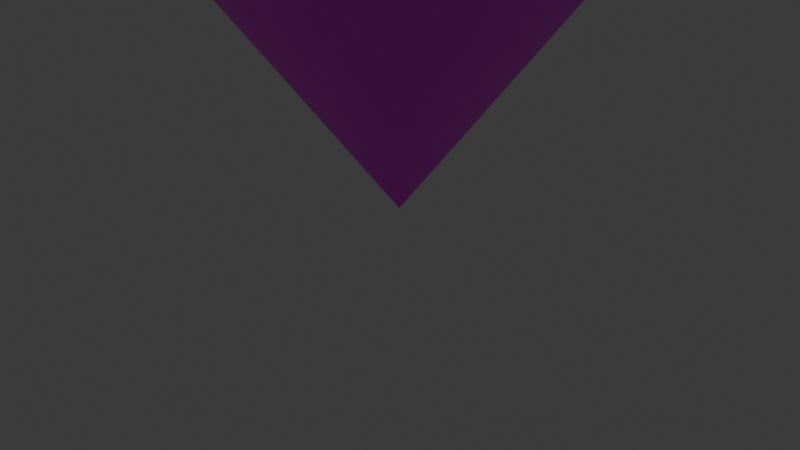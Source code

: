 # Source: marker.blend  (saved by Blender 4.5.91; exported with 4.5.12 LTS)
import bpy
from mathutils import Matrix  # noqa: F401  (used for matrix-valued properties, if any)

bpy.ops.wm.read_factory_settings(use_empty=True)
scene = bpy.context.scene
scene.name = 'Scene'

# ---- collections
col_marker = bpy.data.collections.new('Marker'); scene.collection.children.link(col_marker)
col_collection_2 = bpy.data.collections.new('Collection 2'); scene.collection.children.link(col_collection_2)

# ---- images (referenced by path relative to the original .blend; pixels are not part of the script)
import os
ASSET_DIR = os.environ.get("B2B_ASSET_DIR", "")  # directory of the original .blend (textures are referenced by path, not embedded)
HERE = os.path.dirname(os.path.abspath(__file__))  # packed textures are extracted next to this script under _unpacked/

def load_image(name, relpath, width, height, colorspace="sRGB"):
    """Load a texture the original file referenced (path relative to the .blend, or extracted next to this script)."""
    p = next((c for c in (os.path.join(HERE, relpath), os.path.join(ASSET_DIR, relpath)) if relpath and os.path.exists(c)), "")
    if p:
        img = bpy.data.images.load(p, check_existing=True)
        img.name = name
    else:  # same state as the original file: an image datablock whose file is absent (Cycles renders it pink)
        img = bpy.data.images.new(name, width, height)
        img.source = "FILE"
        img.filepath = "//" + (relpath or name)
    img.colorspace_settings.name = colorspace
    return img
img_marker_png = load_image('marker.png', 'marker.png', 1024, 1024, 'sRGB')

# ---- materials (node trees are filled in below, after node groups)
mat_orange = bpy.data.materials.new('orange')

# ---- material node trees
mat_orange.use_nodes = True; mat_orange.node_tree.nodes.clear()
_N = mat_orange.node_tree.nodes; _L = mat_orange.node_tree.links
n0 = _N.new('ShaderNodeBsdfPrincipled'); n0.name = 'Principled BSDF'; n0.location = (-200, 100)
n1 = _N.new('ShaderNodeOutputMaterial'); n1.name = 'Material Output'; n1.location = (200, 100)
n2 = _N.new('ShaderNodeTexImage'); n2.name = 'Image Texture'; n2.location = (-567, 87)
n2.image = img_marker_png
_L.new(n0.outputs[0], n1.inputs[0])
_L.new(n2.outputs[0], n0.inputs[0])
n1.is_active_output = True

# ---- world
world_world = bpy.data.worlds.new('World'); scene.world = world_world
world_world.use_nodes = True; world_world.node_tree.nodes.clear()
_N = world_world.node_tree.nodes; _L = world_world.node_tree.links
n0 = _N.new('ShaderNodeOutputWorld'); n0.name = 'World Output'; n0.location = (200, 100)
n1 = _N.new('ShaderNodeBackground'); n1.name = 'Background'; n1.location = (-200, 100)
n1.inputs[0].default_value = (0.05088, 0.05088, 0.05088, 1.0)
_L.new(n1.outputs[0], n0.inputs[0])
n0.is_active_output = True
world_world.color = (0.05088, 0.05088, 0.05088)
world_world.sun_shadow_jitter_overblur = 0.0

# ---- cameras
cam_camera = bpy.data.cameras.new('Camera')
cam_camera.clip_end = 100.0
cam_camera.ortho_scale = 7.314

# ---- lights
light_light = bpy.data.lights.new('Light', 'POINT')
light_light.energy = 1000.0
light_light.shadow_soft_size = 0.1

# ---- meshes
me_cone_001 = bpy.data.meshes.new('Cone.001')
me_cone_001.from_pydata([(0.0, 6.0, -4.0), (0.5881, 5.971, -4.0), (1.171, 5.885, -4.0), (1.742, 5.742, -4.0), (2.296, 5.543, -4.0), (2.828, 5.292, -4.0), (3.333, 4.989, -4.0), (3.806, 4.638, -4.0), (4.243, 4.243, -4.0), (4.638, 3.806, -4.0), (4.989, 3.333, -4.0), (5.292, 2.828, -4.0), (5.543, 2.296, -4.0), (5.742, 1.742, -4.0), (5.885, 1.171, -4.0), (5.971, 0.5881, -4.0), (6.0, 0.0, -4.0), (5.971, -0.5881, -4.0), (5.885, -1.171, -4.0), (5.742, -1.742, -4.0), (5.543, -2.296, -4.0), (5.292, -2.828, -4.0), (4.989, -3.333, -4.0), (4.638, -3.806, -4.0), (4.243, -4.243, -4.0), (3.806, -4.638, -4.0), (3.333, -4.989, -4.0), (2.828, -5.292, -4.0), (2.296, -5.543, -4.0), (1.742, -5.742, -4.0), (1.171, -5.885, -4.0), (0.5881, -5.971, -4.0), (0.0, -6.0, -4.0), (-0.5881, -5.971, -4.0), (-1.171, -5.885, -4.0), (-1.742, -5.742, -4.0), (-2.296, -5.543, -4.0), (-2.828, -5.292, -4.0), (-3.333, -4.989, -4.0), (-3.806, -4.638, -4.0), (-4.243, -4.243, -4.0), (-4.638, -3.806, -4.0), (-4.989, -3.333, -4.0), (-5.292, -2.828, -4.0), (-5.543, -2.296, -4.0), (-5.742, -1.742, -4.0), (-5.885, -1.171, -4.0), (-5.971, -0.5881, -4.0), (-6.0, 0.0, -4.0), (-5.971, 0.5881, -4.0), (-5.885, 1.171, -4.0), (-5.742, 1.742, -4.0), (-5.543, 2.296, -4.0), (-5.292, 2.828, -4.0), (-4.989, 3.333, -4.0), (-4.638, 3.806, -4.0), (-4.243, 4.243, -4.0), (-3.806, 4.638, -4.0), (-3.333, 4.989, -4.0), (-2.828, 5.292, -4.0), (-2.296, 5.543, -4.0), (-1.742, 5.742, -4.0), (-1.171, 5.885, -4.0), (-0.5881, 5.971, -4.0), (0.0, 0.0, 4.0)], [], [(0, 64, 1), (1, 64, 2), (2, 64, 3), (3, 64, 4), (4, 64, 5), (5, 64, 6), (6, 64, 7), (7, 64, 8), (8, 64, 9), (9, 64, 10), (10, 64, 11), (11, 64, 12), (12, 64, 13), (13, 64, 14), (14, 64, 15), (15, 64, 16), (16, 64, 17), (17, 64, 18), (18, 64, 19), (19, 64, 20), (20, 64, 21), (21, 64, 22), (22, 64, 23), (23, 64, 24), (24, 64, 25), (25, 64, 26), (26, 64, 27), (27, 64, 28), (28, 64, 29), (29, 64, 30), (30, 64, 31), (31, 64, 32), (32, 64, 33), (33, 64, 34), (34, 64, 35), (35, 64, 36), (36, 64, 37), (37, 64, 38), (38, 64, 39), (39, 64, 40), (40, 64, 41), (41, 64, 42), (42, 64, 43), (43, 64, 44), (44, 64, 45), (45, 64, 46), (46, 64, 47), (47, 64, 48), (48, 64, 49), (49, 64, 50), (50, 64, 51), (51, 64, 52), (52, 64, 53), (53, 64, 54), (54, 64, 55), (55, 64, 56), (56, 64, 57), (57, 64, 58), (58, 64, 59), (59, 64, 60), (60, 64, 61), (61, 64, 62), (0, 1, 2, 3, 4, 5, 6, 7, 8, 9, 10, 11, 12, 13, 14, 15, 16, 17, 18, 19, 20, 21, 22, 23, 24, 25, 26, 27, 28, 29, 30, 31, 32, 33, 34, 35, 36, 37, 38, 39, 40, 41, 42, 43, 44, 45, 46, 47, 48, 49, 50, 51, 52, 53, 54, 55, 56, 57, 58, 59, 60, 61, 62, 63), (62, 64, 63), (63, 64, 0)])
_uv = me_cone_001.uv_layers.new(name='UVMap')
_uv.uv.foreach_set('vector', [0.25, 0.49, 0.25, 0.25, 0.2735, 0.4888, 0.2735, 0.4888, 0.25, 0.25, 0.2968, 0.4854, 0.2968, 0.4854, 0.25, 0.25, 0.3197, 0.4797, 0.3197, 0.4797, 0.25, 0.25, 0.3418, 0.4717, 0.3418, 0.4717, 0.25, 0.25, 0.3631, 0.4617, 0.3631, 0.4617, 0.25, 0.25, 0.3833, 0.4496, 0.3833, 0.4496, 0.25, 0.25, 0.4023, 0.4355, 0.4023, 0.4355, 0.25, 0.25, 0.4197, 0.4197, 0.4197, 0.4197, 0.25, 0.25, 0.4355, 0.4023, 0.4355, 0.4023, 0.25, 0.25, 0.4496, 0.3833, 0.4496, 0.3833, 0.25, 0.25, 0.4617, 0.3631, 0.4617, 0.3631, 0.25, 0.25, 0.4717, 0.3418, 0.4717, 0.3418, 0.25, 0.25, 0.4797, 0.3197, 0.4797, 0.3197, 0.25, 0.25, 0.4854, 0.2968, 0.4854, 0.2968, 0.25, 0.25, 0.4888, 0.2735, 0.4888, 0.2735, 0.25, 0.25, 0.49, 0.25, 0.49, 0.25, 0.25, 0.25, 0.4888, 0.2265, 0.4888, 0.2265, 0.25, 0.25, 0.4854, 0.2032, 0.4854, 0.2032, 0.25, 0.25, 0.4797, 0.1803, 0.4797, 0.1803, 0.25, 0.25, 0.4717, 0.1582, 0.4717, 0.1582, 0.25, 0.25, 0.4617, 0.1369, 0.4617, 0.1369, 0.25, 0.25, 0.4496, 0.1167, 0.4496, 0.1167, 0.25, 0.25, 0.4355, 0.09775, 0.4355, 0.09775, 0.25, 0.25, 0.4197, 0.08029, 0.4197, 0.08029, 0.25, 0.25, 0.4023, 0.06448, 0.4023, 0.06448, 0.25, 0.25, 0.3833, 0.05045, 0.3833, 0.05045, 0.25, 0.25, 0.3631, 0.03834, 0.3631, 0.03834, 0.25, 0.25, 0.3418, 0.02827, 0.3418, 0.02827, 0.25, 0.25, 0.3197, 0.02033, 0.3197, 0.02033, 0.25, 0.25, 0.2968, 0.01461, 0.2968, 0.01461, 0.25, 0.25, 0.2735, 0.01116, 0.2735, 0.01116, 0.25, 0.25, 0.25, 0.01, 0.25, 0.01, 0.25, 0.25, 0.2265, 0.01116, 0.2265, 0.01116, 0.25, 0.25, 0.2032, 0.01461, 0.2032, 0.01461, 0.25, 0.25, 0.1803, 0.02033, 0.1803, 0.02033, 0.25, 0.25, 0.1582, 0.02827, 0.1582, 0.02827, 0.25, 0.25, 0.1369, 0.03834, 0.1369, 0.03834, 0.25, 0.25, 0.1167, 0.05045, 0.1167, 0.05045, 0.25, 0.25, 0.09775, 0.06448, 0.09775, 0.06448, 0.25, 0.25, 0.08029, 0.08029, 0.08029, 0.08029, 0.25, 0.25, 0.06448, 0.09775, 0.06448, 0.09775, 0.25, 0.25, 0.05045, 0.1167, 0.05045, 0.1167, 0.25, 0.25, 0.03834, 0.1369, 0.03834, 0.1369, 0.25, 0.25, 0.02827, 0.1582, 0.02827, 0.1582, 0.25, 0.25, 0.02033, 0.1803, 0.02033, 0.1803, 0.25, 0.25, 0.01461, 0.2032, 0.01461, 0.2032, 0.25, 0.25, 0.01116, 0.2265, 0.01116, 0.2265, 0.25, 0.25, 0.01, 0.25, 0.01, 0.25, 0.25, 0.25, 0.01116, 0.2735, 0.01116, 0.2735, 0.25, 0.25, 0.01461, 0.2968, 0.01461, 0.2968, 0.25, 0.25, 0.02033, 0.3197, 0.02033, 0.3197, 0.25, 0.25, 0.02827, 0.3418, 0.02827, 0.3418, 0.25, 0.25, 0.03834, 0.3631, 0.03834, 0.3631, 0.25, 0.25, 0.05045, 0.3833, 0.05045, 0.3833, 0.25, 0.25, 0.06448, 0.4023, 0.06448, 0.4023, 0.25, 0.25, 0.08029, 0.4197, 0.08029, 0.4197, 0.25, 0.25, 0.09775, 0.4355, 0.09775, 0.4355, 0.25, 0.25, 0.1167, 0.4496, 0.1167, 0.4496, 0.25, 0.25, 0.1369, 0.4617, 0.1369, 0.4617, 0.25, 0.25, 0.1582, 0.4717, 0.1582, 0.4717, 0.25, 0.25, 0.1803, 0.4797, 0.1803, 0.4797, 0.25, 0.25, 0.2032, 0.4854, 0.75, 0.49, 0.7735, 0.4888, 0.7968, 0.4854, 0.8197, 0.4797, 0.8418, 0.4717, 0.8631, 0.4617, 0.8833, 0.4496, 0.9023, 0.4355, 0.9197, 0.4197, 0.9355, 0.4023, 0.9496, 0.3833, 0.9617, 0.3631, 0.9717, 0.3418, 0.9797, 0.3197, 0.9854, 0.2968, 0.9888, 0.2735, 0.99, 0.25, 0.9888, 0.2265, 0.9854, 0.2032, 0.9797, 0.1803, 0.9717, 0.1582, 0.9617, 0.1369, 0.9496, 0.1167, 0.9355, 0.09775, 0.9197, 0.08029, 0.9023, 0.06448, 0.8833, 0.05045, 0.8631, 0.03834, 0.8418, 0.02827, 0.8197, 0.02033, 0.7968, 0.01461, 0.7735, 0.01116, 0.75, 0.01, 0.7265, 0.01116, 0.7032, 0.01461, 0.6803, 0.02033, 0.6582, 0.02827, 0.6369, 0.03834, 0.6167, 0.05045, 0.5977, 0.06448, 0.5803, 0.08029, 0.5645, 0.09775, 0.5504, 0.1167, 0.5383, 0.1369, 0.5283, 0.1582, 0.5203, 0.1803, 0.5146, 0.2032, 0.5112, 0.2265, 0.51, 0.25, 0.5112, 0.2735, 0.5146, 0.2968, 0.5203, 0.3197, 0.5283, 0.3418, 0.5383, 0.3631, 0.5504, 0.3833, 0.5645, 0.4023, 0.5803, 0.4197, 0.5977, 0.4355, 0.6167, 0.4496, 0.6369, 0.4617, 0.6582, 0.4717, 0.6803, 0.4797, 0.7032, 0.4854, 0.7265, 0.4888, 0.2032, 0.4854, 0.25, 0.25, 0.2265, 0.4888, 0.2265, 0.4888, 0.25, 0.25, 0.25, 0.49])
me_cone_001.materials.append(mat_orange)
me_cone_001.update()
me_cylinder = bpy.data.meshes.new('Cylinder')
me_cylinder.from_pydata([(0.0, 3.0, -25.0), (0.0, 3.0, 25.0), (0.2941, 2.986, -25.0), (0.2941, 2.986, 25.0), (0.5853, 2.942, -25.0), (0.5853, 2.942, 25.0), (0.8709, 2.871, -25.0), (0.8709, 2.871, 25.0), (1.148, 2.772, -25.0), (1.148, 2.772, 25.0), (1.414, 2.646, -25.0), (1.414, 2.646, 25.0), (1.667, 2.494, -25.0), (1.667, 2.494, 25.0), (1.903, 2.319, -25.0), (1.903, 2.319, 25.0), (2.121, 2.121, -25.0), (2.121, 2.121, 25.0), (2.319, 1.903, -25.0), (2.319, 1.903, 25.0), (2.494, 1.667, -25.0), (2.494, 1.667, 25.0), (2.646, 1.414, -25.0), (2.646, 1.414, 25.0), (2.772, 1.148, -25.0), (2.772, 1.148, 25.0), (2.871, 0.8709, -25.0), (2.871, 0.8709, 25.0), (2.942, 0.5853, -25.0), (2.942, 0.5853, 25.0), (2.986, 0.2941, -25.0), (2.986, 0.2941, 25.0), (3.0, 0.0, -25.0), (3.0, 0.0, 25.0), (2.986, -0.2941, -25.0), (2.986, -0.2941, 25.0), (2.942, -0.5853, -25.0), (2.942, -0.5853, 25.0), (2.871, -0.8709, -25.0), (2.871, -0.8709, 25.0), (2.772, -1.148, -25.0), (2.772, -1.148, 25.0), (2.646, -1.414, -25.0), (2.646, -1.414, 25.0), (2.494, -1.667, -25.0), (2.494, -1.667, 25.0), (2.319, -1.903, -25.0), (2.319, -1.903, 25.0), (2.121, -2.121, -25.0), (2.121, -2.121, 25.0), (1.903, -2.319, -25.0), (1.903, -2.319, 25.0), (1.667, -2.494, -25.0), (1.667, -2.494, 25.0), (1.414, -2.646, -25.0), (1.414, -2.646, 25.0), (1.148, -2.772, -25.0), (1.148, -2.772, 25.0), (0.8709, -2.871, -25.0), (0.8709, -2.871, 25.0), (0.5853, -2.942, -25.0), (0.5853, -2.942, 25.0), (0.2941, -2.986, -25.0), (0.2941, -2.986, 25.0), (0.0, -3.0, -25.0), (0.0, -3.0, 25.0), (-0.2941, -2.986, -25.0), (-0.2941, -2.986, 25.0), (-0.5853, -2.942, -25.0), (-0.5853, -2.942, 25.0), (-0.8709, -2.871, -25.0), (-0.8709, -2.871, 25.0), (-1.148, -2.772, -25.0), (-1.148, -2.772, 25.0), (-1.414, -2.646, -25.0), (-1.414, -2.646, 25.0), (-1.667, -2.494, -25.0), (-1.667, -2.494, 25.0), (-1.903, -2.319, -25.0), (-1.903, -2.319, 25.0), (-2.121, -2.121, -25.0), (-2.121, -2.121, 25.0), (-2.319, -1.903, -25.0), (-2.319, -1.903, 25.0), (-2.494, -1.667, -25.0), (-2.494, -1.667, 25.0), (-2.646, -1.414, -25.0), (-2.646, -1.414, 25.0), (-2.772, -1.148, -25.0), (-2.772, -1.148, 25.0), (-2.871, -0.8709, -25.0), (-2.871, -0.8709, 25.0), (-2.942, -0.5853, -25.0), (-2.942, -0.5853, 25.0), (-2.986, -0.2941, -25.0), (-2.986, -0.2941, 25.0), (-3.0, 0.0, -25.0), (-3.0, 0.0, 25.0), (-2.986, 0.2941, -25.0), (-2.986, 0.2941, 25.0), (-2.942, 0.5853, -25.0), (-2.942, 0.5853, 25.0), (-2.871, 0.8709, -25.0), (-2.871, 0.8709, 25.0), (-2.772, 1.148, -25.0), (-2.772, 1.148, 25.0), (-2.646, 1.414, -25.0), (-2.646, 1.414, 25.0), (-2.494, 1.667, -25.0), (-2.494, 1.667, 25.0), (-2.319, 1.903, -25.0), (-2.319, 1.903, 25.0), (-2.121, 2.121, -25.0), (-2.121, 2.121, 25.0), (-1.903, 2.319, -25.0), (-1.903, 2.319, 25.0), (-1.667, 2.494, -25.0), (-1.667, 2.494, 25.0), (-1.414, 2.646, -25.0), (-1.414, 2.646, 25.0), (-1.148, 2.772, -25.0), (-1.148, 2.772, 25.0), (-0.8709, 2.871, -25.0), (-0.8709, 2.871, 25.0), (-0.5853, 2.942, -25.0), (-0.5853, 2.942, 25.0), (-0.2941, 2.986, -25.0), (-0.2941, 2.986, 25.0)], [], [(0, 1, 3, 2), (2, 3, 5, 4), (4, 5, 7, 6), (6, 7, 9, 8), (8, 9, 11, 10), (10, 11, 13, 12), (12, 13, 15, 14), (14, 15, 17, 16), (16, 17, 19, 18), (18, 19, 21, 20), (20, 21, 23, 22), (22, 23, 25, 24), (24, 25, 27, 26), (26, 27, 29, 28), (28, 29, 31, 30), (30, 31, 33, 32), (32, 33, 35, 34), (34, 35, 37, 36), (36, 37, 39, 38), (38, 39, 41, 40), (40, 41, 43, 42), (42, 43, 45, 44), (44, 45, 47, 46), (46, 47, 49, 48), (48, 49, 51, 50), (50, 51, 53, 52), (52, 53, 55, 54), (54, 55, 57, 56), (56, 57, 59, 58), (58, 59, 61, 60), (60, 61, 63, 62), (62, 63, 65, 64), (64, 65, 67, 66), (66, 67, 69, 68), (68, 69, 71, 70), (70, 71, 73, 72), (72, 73, 75, 74), (74, 75, 77, 76), (76, 77, 79, 78), (78, 79, 81, 80), (80, 81, 83, 82), (82, 83, 85, 84), (84, 85, 87, 86), (86, 87, 89, 88), (88, 89, 91, 90), (90, 91, 93, 92), (92, 93, 95, 94), (94, 95, 97, 96), (96, 97, 99, 98), (98, 99, 101, 100), (100, 101, 103, 102), (102, 103, 105, 104), (104, 105, 107, 106), (106, 107, 109, 108), (108, 109, 111, 110), (110, 111, 113, 112), (112, 113, 115, 114), (114, 115, 117, 116), (116, 117, 119, 118), (118, 119, 121, 120), (120, 121, 123, 122), (122, 123, 125, 124), (3, 1, 127, 125, 123, 121, 119, 117, 115, 113, 111, 109, 107, 105, 103, 101, 99, 97, 95, 93, 91, 89, 87, 85, 83, 81, 79, 77, 75, 73, 71, 69, 67, 65, 63, 61, 59, 57, 55, 53, 51, 49, 47, 45, 43, 41, 39, 37, 35, 33, 31, 29, 27, 25, 23, 21, 19, 17, 15, 13, 11, 9, 7, 5), (124, 125, 127, 126), (126, 127, 1, 0), (0, 2, 4, 6, 8, 10, 12, 14, 16, 18, 20, 22, 24, 26, 28, 30, 32, 34, 36, 38, 40, 42, 44, 46, 48, 50, 52, 54, 56, 58, 60, 62, 64, 66, 68, 70, 72, 74, 76, 78, 80, 82, 84, 86, 88, 90, 92, 94, 96, 98, 100, 102, 104, 106, 108, 110, 112, 114, 116, 118, 120, 122, 124, 126)])
_uv = me_cylinder.uv_layers.new(name='UVMap')
_uv.uv.foreach_set('vector', [1.0, 0.5, 1.0, 1.0, 0.9844, 1.0, 0.9844, 0.5, 0.9844, 0.5, 0.9844, 1.0, 0.9688, 1.0, 0.9688, 0.5, 0.9688, 0.5, 0.9688, 1.0, 0.9531, 1.0, 0.9531, 0.5, 0.9531, 0.5, 0.9531, 1.0, 0.9375, 1.0, 0.9375, 0.5, 0.9375, 0.5, 0.9375, 1.0, 0.9219, 1.0, 0.9219, 0.5, 0.9219, 0.5, 0.9219, 1.0, 0.9062, 1.0, 0.9062, 0.5, 0.9062, 0.5, 0.9062, 1.0, 0.8906, 1.0, 0.8906, 0.5, 0.8906, 0.5, 0.8906, 1.0, 0.875, 1.0, 0.875, 0.5, 0.875, 0.5, 0.875, 1.0, 0.8594, 1.0, 0.8594, 0.5, 0.8594, 0.5, 0.8594, 1.0, 0.8438, 1.0, 0.8438, 0.5, 0.8438, 0.5, 0.8438, 1.0, 0.8281, 1.0, 0.8281, 0.5, 0.8281, 0.5, 0.8281, 1.0, 0.8125, 1.0, 0.8125, 0.5, 0.8125, 0.5, 0.8125, 1.0, 0.7969, 1.0, 0.7969, 0.5, 0.7969, 0.5, 0.7969, 1.0, 0.7812, 1.0, 0.7812, 0.5, 0.7812, 0.5, 0.7812, 1.0, 0.7656, 1.0, 0.7656, 0.5, 0.7656, 0.5, 0.7656, 1.0, 0.75, 1.0, 0.75, 0.5, 0.75, 0.5, 0.75, 1.0, 0.7344, 1.0, 0.7344, 0.5, 0.7344, 0.5, 0.7344, 1.0, 0.7188, 1.0, 0.7188, 0.5, 0.7188, 0.5, 0.7188, 1.0, 0.7031, 1.0, 0.7031, 0.5, 0.7031, 0.5, 0.7031, 1.0, 0.6875, 1.0, 0.6875, 0.5, 0.6875, 0.5, 0.6875, 1.0, 0.6719, 1.0, 0.6719, 0.5, 0.6719, 0.5, 0.6719, 1.0, 0.6562, 1.0, 0.6562, 0.5, 0.6562, 0.5, 0.6562, 1.0, 0.6406, 1.0, 0.6406, 0.5, 0.6406, 0.5, 0.6406, 1.0, 0.625, 1.0, 0.625, 0.5, 0.625, 0.5, 0.625, 1.0, 0.6094, 1.0, 0.6094, 0.5, 0.6094, 0.5, 0.6094, 1.0, 0.5938, 1.0, 0.5938, 0.5, 0.5938, 0.5, 0.5938, 1.0, 0.5781, 1.0, 0.5781, 0.5, 0.5781, 0.5, 0.5781, 1.0, 0.5625, 1.0, 0.5625, 0.5, 0.5625, 0.5, 0.5625, 1.0, 0.5469, 1.0, 0.5469, 0.5, 0.5469, 0.5, 0.5469, 1.0, 0.5312, 1.0, 0.5312, 0.5, 0.5312, 0.5, 0.5312, 1.0, 0.5156, 1.0, 0.5156, 0.5, 0.5156, 0.5, 0.5156, 1.0, 0.5, 1.0, 0.5, 0.5, 0.5, 0.5, 0.5, 1.0, 0.4844, 1.0, 0.4844, 0.5, 0.4844, 0.5, 0.4844, 1.0, 0.4688, 1.0, 0.4688, 0.5, 0.4688, 0.5, 0.4688, 1.0, 0.4531, 1.0, 0.4531, 0.5, 0.4531, 0.5, 0.4531, 1.0, 0.4375, 1.0, 0.4375, 0.5, 0.4375, 0.5, 0.4375, 1.0, 0.4219, 1.0, 0.4219, 0.5, 0.4219, 0.5, 0.4219, 1.0, 0.4062, 1.0, 0.4062, 0.5, 0.4062, 0.5, 0.4062, 1.0, 0.3906, 1.0, 0.3906, 0.5, 0.3906, 0.5, 0.3906, 1.0, 0.375, 1.0, 0.375, 0.5, 0.375, 0.5, 0.375, 1.0, 0.3594, 1.0, 0.3594, 0.5, 0.3594, 0.5, 0.3594, 1.0, 0.3438, 1.0, 0.3438, 0.5, 0.3438, 0.5, 0.3438, 1.0, 0.3281, 1.0, 0.3281, 0.5, 0.3281, 0.5, 0.3281, 1.0, 0.3125, 1.0, 0.3125, 0.5, 0.3125, 0.5, 0.3125, 1.0, 0.2969, 1.0, 0.2969, 0.5, 0.2969, 0.5, 0.2969, 1.0, 0.2812, 1.0, 0.2812, 0.5, 0.2812, 0.5, 0.2812, 1.0, 0.2656, 1.0, 0.2656, 0.5, 0.2656, 0.5, 0.2656, 1.0, 0.25, 1.0, 0.25, 0.5, 0.25, 0.5, 0.25, 1.0, 0.2344, 1.0, 0.2344, 0.5, 0.2344, 0.5, 0.2344, 1.0, 0.2188, 1.0, 0.2188, 0.5, 0.2188, 0.5, 0.2188, 1.0, 0.2031, 1.0, 0.2031, 0.5, 0.2031, 0.5, 0.2031, 1.0, 0.1875, 1.0, 0.1875, 0.5, 0.1875, 0.5, 0.1875, 1.0, 0.1719, 1.0, 0.1719, 0.5, 0.1719, 0.5, 0.1719, 1.0, 0.1562, 1.0, 0.1562, 0.5, 0.1562, 0.5, 0.1562, 1.0, 0.1406, 1.0, 0.1406, 0.5, 0.1406, 0.5, 0.1406, 1.0, 0.125, 1.0, 0.125, 0.5, 0.125, 0.5, 0.125, 1.0, 0.1094, 1.0, 0.1094, 0.5, 0.1094, 0.5, 0.1094, 1.0, 0.09375, 1.0, 0.09375, 0.5, 0.09375, 0.5, 0.09375, 1.0, 0.07812, 1.0, 0.07812, 0.5, 0.07812, 0.5, 0.07812, 1.0, 0.0625, 1.0, 0.0625, 0.5, 0.0625, 0.5, 0.0625, 1.0, 0.04688, 1.0, 0.04688, 0.5, 0.04688, 0.5, 0.04688, 1.0, 0.03125, 1.0, 0.03125, 0.5, 0.2735, 0.4888, 0.25, 0.49, 0.2265, 0.4888, 0.2032, 0.4854, 0.1803, 0.4797, 0.1582, 0.4717, 0.1369, 0.4617, 0.1167, 0.4496, 0.09775, 0.4355, 0.08029, 0.4197, 0.06448, 0.4023, 0.05045, 0.3833, 0.03834, 0.3631, 0.02827, 0.3418, 0.02033, 0.3197, 0.01461, 0.2968, 0.01116, 0.2735, 0.01, 0.25, 0.01116, 0.2265, 0.01461, 0.2032, 0.02033, 0.1803, 0.02827, 0.1582, 0.03834, 0.1369, 0.05045, 0.1167, 0.06448, 0.09775, 0.08029, 0.08029, 0.09775, 0.06448, 0.1167, 0.05045, 0.1369, 0.03834, 0.1582, 0.02827, 0.1803, 0.02033, 0.2032, 0.01461, 0.2265, 0.01116, 0.25, 0.01, 0.2735, 0.01116, 0.2968, 0.01461, 0.3197, 0.02033, 0.3418, 0.02827, 0.3631, 0.03834, 0.3833, 0.05045, 0.4023, 0.06448, 0.4197, 0.08029, 0.4355, 0.09775, 0.4496, 0.1167, 0.4617, 0.1369, 0.4717, 0.1582, 0.4797, 0.1803, 0.4854, 0.2032, 0.4888, 0.2265, 0.49, 0.25, 0.4888, 0.2735, 0.4854, 0.2968, 0.4797, 0.3197, 0.4717, 0.3418, 0.4617, 0.3631, 0.4496, 0.3833, 0.4355, 0.4023, 0.4197, 0.4197, 0.4023, 0.4355, 0.3833, 0.4496, 0.3631, 0.4617, 0.3418, 0.4717, 0.3197, 0.4797, 0.2968, 0.4854, 0.03125, 0.5, 0.03125, 1.0, 0.01562, 1.0, 0.01562, 0.5, 0.01562, 0.5, 0.01562, 1.0, 0.0, 1.0, 0.0, 0.5, 0.75, 0.49, 0.7735, 0.4888, 0.7968, 0.4854, 0.8197, 0.4797, 0.8418, 0.4717, 0.8631, 0.4617, 0.8833, 0.4496, 0.9023, 0.4355, 0.9197, 0.4197, 0.9355, 0.4023, 0.9496, 0.3833, 0.9617, 0.3631, 0.9717, 0.3418, 0.9797, 0.3197, 0.9854, 0.2968, 0.9888, 0.2735, 0.99, 0.25, 0.9888, 0.2265, 0.9854, 0.2032, 0.9797, 0.1803, 0.9717, 0.1582, 0.9617, 0.1369, 0.9496, 0.1167, 0.9355, 0.09775, 0.9197, 0.08029, 0.9023, 0.06448, 0.8833, 0.05045, 0.8631, 0.03834, 0.8418, 0.02827, 0.8197, 0.02033, 0.7968, 0.01461, 0.7735, 0.01116, 0.75, 0.01, 0.7265, 0.01116, 0.7032, 0.01461, 0.6803, 0.02033, 0.6582, 0.02827, 0.6369, 0.03834, 0.6167, 0.05045, 0.5977, 0.06448, 0.5803, 0.08029, 0.5645, 0.09775, 0.5504, 0.1167, 0.5383, 0.1369, 0.5283, 0.1582, 0.5203, 0.1803, 0.5146, 0.2032, 0.5112, 0.2265, 0.51, 0.25, 0.5112, 0.2735, 0.5146, 0.2968, 0.5203, 0.3197, 0.5283, 0.3418, 0.5383, 0.3631, 0.5504, 0.3833, 0.5645, 0.4023, 0.5803, 0.4197, 0.5977, 0.4355, 0.6167, 0.4496, 0.6369, 0.4617, 0.6582, 0.4717, 0.6803, 0.4797, 0.7032, 0.4854, 0.7265, 0.4888])
me_cylinder.materials.append(mat_orange)
me_cylinder.update()

# ---- objects
ob_cone = bpy.data.objects.new('Cone', me_cone_001)
ob_cylinder = bpy.data.objects.new('Cylinder', me_cylinder)
ob_camera = bpy.data.objects.new('Camera', cam_camera)
ob_light = bpy.data.objects.new('Light', light_light)

# ---- transforms, parenting, visibility, modifiers, constraints
ob_cone.location = (0.0, 0.0, 4.116)
ob_cone.rotation_euler = (3.142, 1.941e-23, -4.441e-16)
ob_cylinder.location = (0.0, 0.0, 32.86)
ob_camera.location = (7.359, -6.926, 4.958)
ob_camera.rotation_euler = (1.109, 0.0, 0.8149)
ob_camera.lock_rotations_4d = False
ob_camera.empty_display_type = 'ARROWS'
ob_camera.color = (0.0, 0.0, 0.0, 0.0)
ob_camera.display_type = 'WIRE'
ob_camera.lineart.crease_threshold = 0.0
ob_light.location = (4.076, 1.005, 5.904)
ob_light.rotation_euler = (0.6503, 0.05522, 1.866)
ob_light.lock_rotations_4d = False
ob_light.empty_display_type = 'ARROWS'
ob_light.color = (0.0, 0.0, 0.0, 0.0)
ob_light.lineart.crease_threshold = 0.0

# ---- collection membership
col_marker.objects.link(ob_cone)
col_marker.objects.link(ob_cylinder)
col_collection_2.objects.link(ob_camera)
col_collection_2.objects.link(ob_light)

# ---- scene / render settings (as saved in the file)
scene.camera = ob_camera
scene.frame_start = 1; scene.frame_end = 250; scene.frame_set(1)
scene.render.engine = 'BLENDER_EEVEE_NEXT'
bpy.context.view_layer.update()

